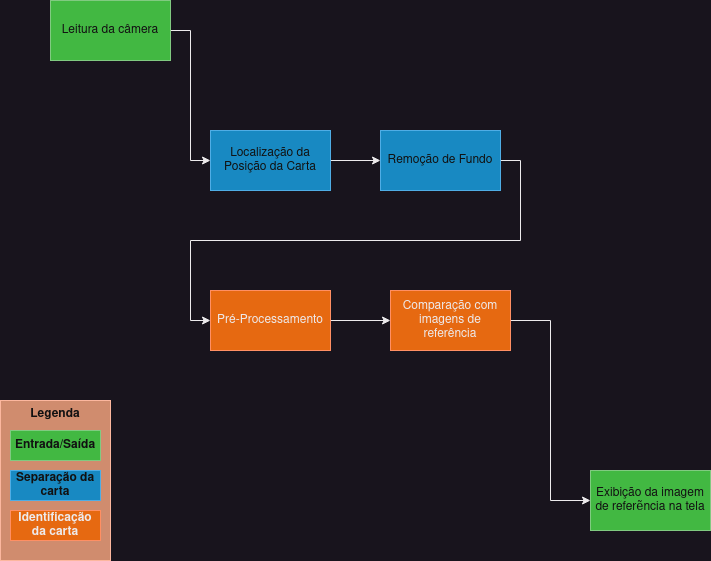

The diagram above was exported from draw.io. Its source (the exported page's mxGraphModel, read from the mxfile embedded in the PNG):
<mxGraphModel dx="794" dy="795" grid="1" gridSize="10" guides="1" tooltips="1" connect="1" arrows="1" fold="1" page="1" pageScale="1" pageWidth="850" pageHeight="1100" math="0" shadow="0">
  <root>
    <mxCell id="0" />
    <mxCell id="1" parent="0" />
    <mxCell id="N1VNrZCkOC8j8dsNaiq0-3" style="edgeStyle=orthogonalEdgeStyle;rounded=0;orthogonalLoop=1;jettySize=auto;html=1;exitX=1;exitY=0.5;exitDx=0;exitDy=0;entryX=0;entryY=0.5;entryDx=0;entryDy=0;" parent="1" source="N1VNrZCkOC8j8dsNaiq0-1" target="N1VNrZCkOC8j8dsNaiq0-2" edge="1">
      <mxGeometry relative="1" as="geometry" />
    </mxCell>
    <mxCell id="N1VNrZCkOC8j8dsNaiq0-1" value="Leitura da câmera" style="rounded=0;whiteSpace=wrap;html=1;fillColor=#008a00;strokeColor=#005700;fontColor=#ffffff;" parent="1" vertex="1">
      <mxGeometry x="60" y="140" width="120" height="60" as="geometry" />
    </mxCell>
    <mxCell id="N1VNrZCkOC8j8dsNaiq0-5" style="edgeStyle=orthogonalEdgeStyle;rounded=0;orthogonalLoop=1;jettySize=auto;html=1;exitX=1;exitY=0.5;exitDx=0;exitDy=0;entryX=0;entryY=0.5;entryDx=0;entryDy=0;" parent="1" source="N1VNrZCkOC8j8dsNaiq0-2" target="N1VNrZCkOC8j8dsNaiq0-4" edge="1">
      <mxGeometry relative="1" as="geometry" />
    </mxCell>
    <mxCell id="N1VNrZCkOC8j8dsNaiq0-2" value="Localização da Posição da Carta" style="rounded=0;whiteSpace=wrap;html=1;fillColor=#1ba1e2;fontColor=#ffffff;strokeColor=#006EAF;" parent="1" vertex="1">
      <mxGeometry x="220" y="270" width="120" height="60" as="geometry" />
    </mxCell>
    <mxCell id="N1VNrZCkOC8j8dsNaiq0-8" style="edgeStyle=orthogonalEdgeStyle;rounded=0;orthogonalLoop=1;jettySize=auto;html=1;exitX=1;exitY=0.5;exitDx=0;exitDy=0;entryX=0;entryY=0.5;entryDx=0;entryDy=0;" parent="1" source="N1VNrZCkOC8j8dsNaiq0-4" target="N1VNrZCkOC8j8dsNaiq0-6" edge="1">
      <mxGeometry relative="1" as="geometry" />
    </mxCell>
    <mxCell id="N1VNrZCkOC8j8dsNaiq0-4" value="Remoção de Fundo" style="rounded=0;whiteSpace=wrap;html=1;fillColor=#1ba1e2;fontColor=#ffffff;strokeColor=#006EAF;" parent="1" vertex="1">
      <mxGeometry x="390" y="270" width="120" height="60" as="geometry" />
    </mxCell>
    <mxCell id="N1VNrZCkOC8j8dsNaiq0-9" style="edgeStyle=orthogonalEdgeStyle;rounded=0;orthogonalLoop=1;jettySize=auto;html=1;exitX=1;exitY=0.5;exitDx=0;exitDy=0;entryX=0;entryY=0.5;entryDx=0;entryDy=0;" parent="1" source="N1VNrZCkOC8j8dsNaiq0-6" target="N1VNrZCkOC8j8dsNaiq0-7" edge="1">
      <mxGeometry relative="1" as="geometry" />
    </mxCell>
    <mxCell id="N1VNrZCkOC8j8dsNaiq0-6" value="Pré-Processamento" style="rounded=0;whiteSpace=wrap;html=1;fillColor=#fa6800;fontColor=#000000;strokeColor=#C73500;" parent="1" vertex="1">
      <mxGeometry x="220" y="430" width="120" height="60" as="geometry" />
    </mxCell>
    <mxCell id="N1VNrZCkOC8j8dsNaiq0-14" style="edgeStyle=orthogonalEdgeStyle;rounded=0;orthogonalLoop=1;jettySize=auto;html=1;entryX=0;entryY=0.5;entryDx=0;entryDy=0;" parent="1" source="N1VNrZCkOC8j8dsNaiq0-7" target="N1VNrZCkOC8j8dsNaiq0-10" edge="1">
      <mxGeometry relative="1" as="geometry" />
    </mxCell>
    <mxCell id="N1VNrZCkOC8j8dsNaiq0-7" value="Comparação com imagens de referência" style="rounded=0;whiteSpace=wrap;html=1;fillColor=#fa6800;fontColor=#000000;strokeColor=#C73500;" parent="1" vertex="1">
      <mxGeometry x="400" y="430" width="120" height="60" as="geometry" />
    </mxCell>
    <mxCell id="N1VNrZCkOC8j8dsNaiq0-10" value="Exibição da imagem de referẽncia na tela" style="rounded=0;whiteSpace=wrap;html=1;fillColor=#008a00;fontColor=#ffffff;strokeColor=#005700;" parent="1" vertex="1">
      <mxGeometry x="600" y="610" width="120" height="60" as="geometry" />
    </mxCell>
    <mxCell id="qf4k02E-S-K4zt1HahdV-5" value="&lt;b&gt;Legenda&lt;/b&gt;" style="rounded=0;whiteSpace=wrap;html=1;fillColor=#a0522d;strokeColor=#6D1F00;fontColor=#ffffff;verticalAlign=top;" vertex="1" parent="1">
      <mxGeometry x="10" y="540" width="110" height="160" as="geometry" />
    </mxCell>
    <mxCell id="qf4k02E-S-K4zt1HahdV-1" value="&lt;b&gt;Entrada/Saída&lt;br&gt;&lt;/b&gt;" style="rounded=0;whiteSpace=wrap;html=1;fillColor=#008a00;strokeColor=#005700;fontColor=#ffffff;" vertex="1" parent="1">
      <mxGeometry x="20" y="570" width="90" height="30" as="geometry" />
    </mxCell>
    <mxCell id="qf4k02E-S-K4zt1HahdV-2" value="&lt;b&gt;Separação da carta&lt;br&gt;&lt;/b&gt;" style="rounded=0;whiteSpace=wrap;html=1;fillColor=#1ba1e2;strokeColor=#006EAF;fontColor=#ffffff;" vertex="1" parent="1">
      <mxGeometry x="20" y="610" width="90" height="30" as="geometry" />
    </mxCell>
    <mxCell id="qf4k02E-S-K4zt1HahdV-3" value="&lt;b&gt;Identificação da carta&lt;br&gt;&lt;/b&gt;" style="rounded=0;whiteSpace=wrap;html=1;fillColor=#fa6800;strokeColor=#C73500;fontColor=#000000;" vertex="1" parent="1">
      <mxGeometry x="20" y="650" width="90" height="30" as="geometry" />
    </mxCell>
  </root>
</mxGraphModel>